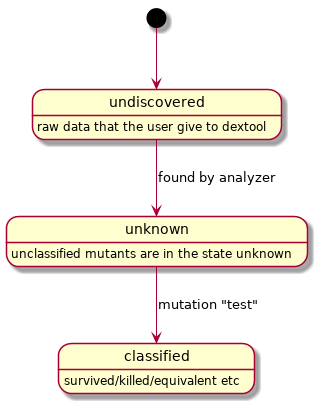

The diagram above was rendered by PlantUML. Its source (embedded in the PNG):
@startuml

[*] --> undiscovered
undiscovered: raw data that the user give to dextool
undiscovered --> unknown : found by analyzer
unknown: unclassified mutants are in the state unknown
unknown --> classified : mutation "test"
classified: survived/killed/equivalent etc
@enduml